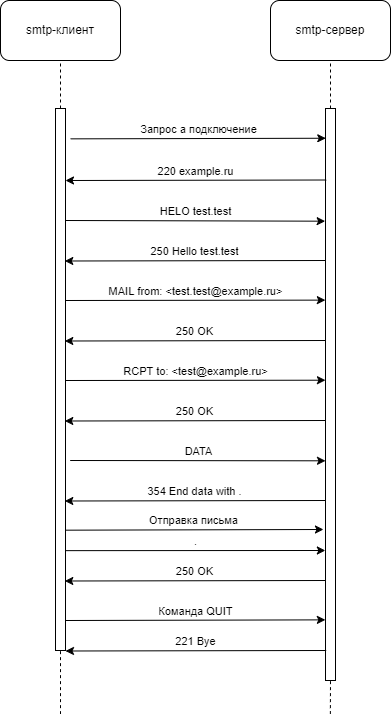

The diagram above was exported from draw.io. Its source (the exported page's mxGraphModel, read from the mxfile embedded in the PNG):
<mxGraphModel dx="763" dy="668" grid="0" gridSize="10" guides="1" tooltips="1" connect="1" arrows="1" fold="1" page="1" pageScale="1" pageWidth="827" pageHeight="1169" math="0" shadow="0">
  <root>
    <mxCell id="0" />
    <mxCell id="1" parent="0" />
    <mxCell id="n4xOG2FQ9g4GJ7eGZ0Yi-1" value="smtp-клиент" style="rounded=1;whiteSpace=wrap;html=1;" vertex="1" parent="1">
      <mxGeometry x="40" y="50" width="120" height="60" as="geometry" />
    </mxCell>
    <mxCell id="n4xOG2FQ9g4GJ7eGZ0Yi-2" value="smtp-сервер" style="rounded=1;whiteSpace=wrap;html=1;" vertex="1" parent="1">
      <mxGeometry x="310" y="50" width="120" height="60" as="geometry" />
    </mxCell>
    <mxCell id="n4xOG2FQ9g4GJ7eGZ0Yi-3" value="" style="endArrow=none;dashed=1;html=1;rounded=0;entryX=0.5;entryY=1;entryDx=0;entryDy=0;startArrow=none;" edge="1" parent="1" source="n4xOG2FQ9g4GJ7eGZ0Yi-5" target="n4xOG2FQ9g4GJ7eGZ0Yi-1">
      <mxGeometry width="50" height="50" relative="1" as="geometry">
        <mxPoint x="100" y="853.6364135742188" as="sourcePoint" />
        <mxPoint x="240" y="180" as="targetPoint" />
      </mxGeometry>
    </mxCell>
    <mxCell id="n4xOG2FQ9g4GJ7eGZ0Yi-4" value="" style="endArrow=none;dashed=1;html=1;rounded=0;entryX=0.5;entryY=1;entryDx=0;entryDy=0;startArrow=none;" edge="1" parent="1" source="n4xOG2FQ9g4GJ7eGZ0Yi-7" target="n4xOG2FQ9g4GJ7eGZ0Yi-2">
      <mxGeometry width="50" height="50" relative="1" as="geometry">
        <mxPoint x="369.5" y="853.6364135742188" as="sourcePoint" />
        <mxPoint x="370" y="120" as="targetPoint" />
      </mxGeometry>
    </mxCell>
    <mxCell id="n4xOG2FQ9g4GJ7eGZ0Yi-5" value="" style="rounded=0;whiteSpace=wrap;html=1;" vertex="1" parent="1">
      <mxGeometry x="95" y="158" width="10" height="542" as="geometry" />
    </mxCell>
    <mxCell id="n4xOG2FQ9g4GJ7eGZ0Yi-6" value="" style="endArrow=none;dashed=1;html=1;rounded=0;entryX=0.5;entryY=1;entryDx=0;entryDy=0;" edge="1" parent="1" target="n4xOG2FQ9g4GJ7eGZ0Yi-5">
      <mxGeometry width="50" height="50" relative="1" as="geometry">
        <mxPoint x="100" y="853.6364135742188" as="sourcePoint" />
        <mxPoint x="100" y="110" as="targetPoint" />
      </mxGeometry>
    </mxCell>
    <mxCell id="n4xOG2FQ9g4GJ7eGZ0Yi-7" value="" style="rounded=0;whiteSpace=wrap;html=1;" vertex="1" parent="1">
      <mxGeometry x="365" y="158" width="10" height="572" as="geometry" />
    </mxCell>
    <mxCell id="n4xOG2FQ9g4GJ7eGZ0Yi-8" value="" style="endArrow=none;dashed=1;html=1;rounded=0;entryX=0.5;entryY=1;entryDx=0;entryDy=0;" edge="1" parent="1" target="n4xOG2FQ9g4GJ7eGZ0Yi-7">
      <mxGeometry width="50" height="50" relative="1" as="geometry">
        <mxPoint x="369.5" y="853.6364135742188" as="sourcePoint" />
        <mxPoint x="370" y="110" as="targetPoint" />
      </mxGeometry>
    </mxCell>
    <mxCell id="n4xOG2FQ9g4GJ7eGZ0Yi-9" value="Запрос а подключение" style="endArrow=classic;html=1;rounded=0;exitX=1.512;exitY=0.056;exitDx=0;exitDy=0;exitPerimeter=0;verticalAlign=bottom;entryX=0.028;entryY=0.052;entryDx=0;entryDy=0;entryPerimeter=0;" edge="1" parent="1" source="n4xOG2FQ9g4GJ7eGZ0Yi-5" target="n4xOG2FQ9g4GJ7eGZ0Yi-7">
      <mxGeometry width="50" height="50" relative="1" as="geometry">
        <mxPoint x="240" y="170" as="sourcePoint" />
        <mxPoint x="360" y="197" as="targetPoint" />
      </mxGeometry>
    </mxCell>
    <mxCell id="n4xOG2FQ9g4GJ7eGZ0Yi-10" value="HELO test.test" style="endArrow=classic;html=1;rounded=0;exitX=0.967;exitY=0.106;exitDx=0;exitDy=0;exitPerimeter=0;verticalAlign=bottom;entryX=-0.034;entryY=0.197;entryDx=0;entryDy=0;entryPerimeter=0;" edge="1" parent="1" target="n4xOG2FQ9g4GJ7eGZ0Yi-7">
      <mxGeometry width="50" height="50" relative="1" as="geometry">
        <mxPoint x="104.99999999999996" y="270.00000000000006" as="sourcePoint" />
        <mxPoint x="360.33" y="270.31" as="targetPoint" />
      </mxGeometry>
    </mxCell>
    <mxCell id="n4xOG2FQ9g4GJ7eGZ0Yi-11" value="MAIL from: &amp;lt;test.test@example.ru&amp;gt;" style="endArrow=classic;html=1;rounded=0;exitX=0.967;exitY=0.106;exitDx=0;exitDy=0;exitPerimeter=0;verticalAlign=bottom;entryX=-0.014;entryY=0.335;entryDx=0;entryDy=0;entryPerimeter=0;" edge="1" parent="1" target="n4xOG2FQ9g4GJ7eGZ0Yi-7">
      <mxGeometry width="50" height="50" relative="1" as="geometry">
        <mxPoint x="105" y="350" as="sourcePoint" />
        <mxPoint x="360.3299999999999" y="350.30999999999995" as="targetPoint" />
      </mxGeometry>
    </mxCell>
    <mxCell id="n4xOG2FQ9g4GJ7eGZ0Yi-12" value="RCPT to: &amp;lt;test@example.ru&amp;gt;" style="endArrow=classic;html=1;rounded=0;exitX=0.967;exitY=0.106;exitDx=0;exitDy=0;exitPerimeter=0;verticalAlign=bottom;entryX=-0.005;entryY=0.475;entryDx=0;entryDy=0;entryPerimeter=0;" edge="1" parent="1" target="n4xOG2FQ9g4GJ7eGZ0Yi-7">
      <mxGeometry width="50" height="50" relative="1" as="geometry">
        <mxPoint x="105" y="430" as="sourcePoint" />
        <mxPoint x="360.3299999999999" y="430.30999999999995" as="targetPoint" />
      </mxGeometry>
    </mxCell>
    <mxCell id="n4xOG2FQ9g4GJ7eGZ0Yi-13" value="DATA" style="endArrow=classic;html=1;rounded=0;exitX=0.967;exitY=0.106;exitDx=0;exitDy=0;exitPerimeter=0;verticalAlign=bottom;" edge="1" parent="1">
      <mxGeometry width="50" height="50" relative="1" as="geometry">
        <mxPoint x="109.67" y="510" as="sourcePoint" />
        <mxPoint x="364.99999999999994" y="510.30999999999995" as="targetPoint" />
      </mxGeometry>
    </mxCell>
    <mxCell id="n4xOG2FQ9g4GJ7eGZ0Yi-14" value="Отправка письма" style="endArrow=classic;html=1;rounded=0;verticalAlign=bottom;entryX=-0.204;entryY=0.736;entryDx=0;entryDy=0;entryPerimeter=0;exitX=1.007;exitY=0.778;exitDx=0;exitDy=0;exitPerimeter=0;" edge="1" parent="1" source="n4xOG2FQ9g4GJ7eGZ0Yi-5" target="n4xOG2FQ9g4GJ7eGZ0Yi-7">
      <mxGeometry width="50" height="50" relative="1" as="geometry">
        <mxPoint x="110" y="579" as="sourcePoint" />
        <mxPoint x="360" y="590" as="targetPoint" />
      </mxGeometry>
    </mxCell>
    <mxCell id="n4xOG2FQ9g4GJ7eGZ0Yi-15" value="Команда QUIT" style="endArrow=classic;html=1;rounded=0;exitX=0.967;exitY=0.106;exitDx=0;exitDy=0;exitPerimeter=0;verticalAlign=bottom;entryX=-0.014;entryY=0.894;entryDx=0;entryDy=0;entryPerimeter=0;" edge="1" parent="1" target="n4xOG2FQ9g4GJ7eGZ0Yi-7">
      <mxGeometry width="50" height="50" relative="1" as="geometry">
        <mxPoint x="104.99999999999996" y="670" as="sourcePoint" />
        <mxPoint x="360" y="670" as="targetPoint" />
      </mxGeometry>
    </mxCell>
    <mxCell id="n4xOG2FQ9g4GJ7eGZ0Yi-17" value="220 example.ru" style="endArrow=none;html=1;rounded=0;verticalAlign=bottom;endFill=0;startArrow=classic;startFill=1;entryX=0.07;entryY=0.125;entryDx=0;entryDy=0;entryPerimeter=0;" edge="1" parent="1" target="n4xOG2FQ9g4GJ7eGZ0Yi-7">
      <mxGeometry width="50" height="50" relative="1" as="geometry">
        <mxPoint x="105" y="230" as="sourcePoint" />
        <mxPoint x="360" y="230" as="targetPoint" />
      </mxGeometry>
    </mxCell>
    <mxCell id="n4xOG2FQ9g4GJ7eGZ0Yi-19" value="250 Hello test.test" style="endArrow=none;html=1;rounded=0;verticalAlign=bottom;endFill=0;startArrow=classic;startFill=1;entryX=0.07;entryY=0.125;entryDx=0;entryDy=0;entryPerimeter=0;" edge="1" parent="1">
      <mxGeometry width="50" height="50" relative="1" as="geometry">
        <mxPoint x="104.3" y="310.5" as="sourcePoint" />
        <mxPoint x="365.00000000000006" y="310" as="targetPoint" />
      </mxGeometry>
    </mxCell>
    <mxCell id="n4xOG2FQ9g4GJ7eGZ0Yi-20" value="250 OK" style="endArrow=none;html=1;rounded=0;verticalAlign=bottom;endFill=0;startArrow=classic;startFill=1;entryX=0.07;entryY=0.125;entryDx=0;entryDy=0;entryPerimeter=0;" edge="1" parent="1">
      <mxGeometry width="50" height="50" relative="1" as="geometry">
        <mxPoint x="104.29999999999995" y="390.5" as="sourcePoint" />
        <mxPoint x="365" y="390" as="targetPoint" />
      </mxGeometry>
    </mxCell>
    <mxCell id="n4xOG2FQ9g4GJ7eGZ0Yi-21" value="250 OK" style="endArrow=none;html=1;rounded=0;verticalAlign=bottom;endFill=0;startArrow=classic;startFill=1;entryX=0.07;entryY=0.125;entryDx=0;entryDy=0;entryPerimeter=0;" edge="1" parent="1">
      <mxGeometry width="50" height="50" relative="1" as="geometry">
        <mxPoint x="104.29999999999995" y="470.5" as="sourcePoint" />
        <mxPoint x="365" y="470" as="targetPoint" />
      </mxGeometry>
    </mxCell>
    <mxCell id="n4xOG2FQ9g4GJ7eGZ0Yi-22" value="354 End data with ." style="endArrow=none;html=1;rounded=0;verticalAlign=bottom;endFill=0;startArrow=classic;startFill=1;entryX=0.07;entryY=0.125;entryDx=0;entryDy=0;entryPerimeter=0;" edge="1" parent="1">
      <mxGeometry width="50" height="50" relative="1" as="geometry">
        <mxPoint x="104.29999999999995" y="550.5" as="sourcePoint" />
        <mxPoint x="365" y="550" as="targetPoint" />
      </mxGeometry>
    </mxCell>
    <mxCell id="n4xOG2FQ9g4GJ7eGZ0Yi-23" value="250 OK" style="endArrow=none;html=1;rounded=0;verticalAlign=bottom;endFill=0;startArrow=classic;startFill=1;entryX=0.07;entryY=0.125;entryDx=0;entryDy=0;entryPerimeter=0;" edge="1" parent="1">
      <mxGeometry width="50" height="50" relative="1" as="geometry">
        <mxPoint x="104.29999999999995" y="630.5" as="sourcePoint" />
        <mxPoint x="365" y="629.9999999999999" as="targetPoint" />
      </mxGeometry>
    </mxCell>
    <mxCell id="n4xOG2FQ9g4GJ7eGZ0Yi-25" value="." style="endArrow=classic;html=1;rounded=0;exitX=0.967;exitY=0.106;exitDx=0;exitDy=0;exitPerimeter=0;verticalAlign=bottom;entryX=-0.014;entryY=0.755;entryDx=0;entryDy=0;entryPerimeter=0;" edge="1" parent="1">
      <mxGeometry width="50" height="50" relative="1" as="geometry">
        <mxPoint x="104.99999999999989" y="600.14" as="sourcePoint" />
        <mxPoint x="364.86" y="600.0000000000001" as="targetPoint" />
      </mxGeometry>
    </mxCell>
    <mxCell id="n4xOG2FQ9g4GJ7eGZ0Yi-26" value="221 Bye" style="endArrow=none;html=1;rounded=0;verticalAlign=bottom;endFill=0;startArrow=classic;startFill=1;entryX=0.07;entryY=0.125;entryDx=0;entryDy=0;entryPerimeter=0;" edge="1" parent="1">
      <mxGeometry width="50" height="50" relative="1" as="geometry">
        <mxPoint x="104.99999999999996" y="700.5" as="sourcePoint" />
        <mxPoint x="365.7" y="699.9999999999999" as="targetPoint" />
      </mxGeometry>
    </mxCell>
  </root>
</mxGraphModel>